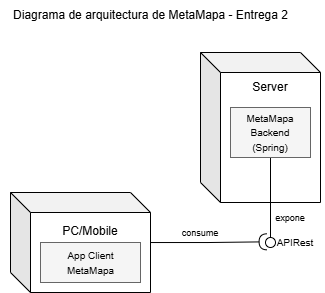

The diagram above was exported from draw.io. Its source (the exported page's mxGraphModel, read from the mxfile embedded in the PNG):
<mxGraphModel dx="983" dy="541" grid="1" gridSize="10" guides="1" tooltips="1" connect="1" arrows="1" fold="1" page="1" pageScale="1" pageWidth="827" pageHeight="1169" math="0" shadow="0">
  <root>
    <mxCell id="0" />
    <mxCell id="1" parent="0" />
    <mxCell id="edWcMxN2MlUnAQdE07MG-10" style="edgeStyle=orthogonalEdgeStyle;rounded=0;orthogonalLoop=1;jettySize=auto;html=1;endArrow=halfCircle;endFill=0;entryX=0.16;entryY=0.431;entryDx=0;entryDy=0;entryPerimeter=0;" edge="1" parent="1" source="edWcMxN2MlUnAQdE07MG-1" target="edWcMxN2MlUnAQdE07MG-11">
      <mxGeometry relative="1" as="geometry">
        <mxPoint x="490" y="380" as="targetPoint" />
      </mxGeometry>
    </mxCell>
    <mxCell id="edWcMxN2MlUnAQdE07MG-1" value="PC/Mobile&lt;div&gt;&lt;br&gt;&lt;/div&gt;&lt;div&gt;&lt;br&gt;&lt;/div&gt;&lt;div&gt;&lt;br&gt;&lt;/div&gt;" style="shape=cube;whiteSpace=wrap;html=1;boundedLbl=1;backgroundOutline=1;darkOpacity=0.05;darkOpacity2=0.1;" vertex="1" parent="1">
      <mxGeometry x="240" y="330" width="140" height="100" as="geometry" />
    </mxCell>
    <mxCell id="edWcMxN2MlUnAQdE07MG-2" value="Server&lt;div&gt;&lt;br&gt;&lt;/div&gt;&lt;div&gt;&lt;br&gt;&lt;/div&gt;&lt;div&gt;&lt;br&gt;&lt;/div&gt;&lt;div&gt;&lt;br&gt;&lt;/div&gt;&lt;div&gt;&lt;br&gt;&lt;/div&gt;&lt;div&gt;&lt;br&gt;&lt;/div&gt;&lt;div&gt;&lt;br&gt;&lt;/div&gt;" style="shape=cube;whiteSpace=wrap;html=1;boundedLbl=1;backgroundOutline=1;darkOpacity=0.05;darkOpacity2=0.1;" vertex="1" parent="1">
      <mxGeometry x="430" y="190" width="120" height="150" as="geometry" />
    </mxCell>
    <mxCell id="edWcMxN2MlUnAQdE07MG-12" style="edgeStyle=orthogonalEdgeStyle;rounded=0;orthogonalLoop=1;jettySize=auto;html=1;entryX=0.5;entryY=0;entryDx=0;entryDy=0;endArrow=none;startFill=0;" edge="1" parent="1" source="edWcMxN2MlUnAQdE07MG-4" target="edWcMxN2MlUnAQdE07MG-11">
      <mxGeometry relative="1" as="geometry" />
    </mxCell>
    <mxCell id="edWcMxN2MlUnAQdE07MG-4" value="" style="verticalLabelPosition=bottom;verticalAlign=top;html=1;shape=mxgraph.basic.rect;fillColor2=none;strokeWidth=1;size=20;indent=5;fillColor=#f5f5f5;fontColor=#333333;strokeColor=#666666;" vertex="1" parent="1">
      <mxGeometry x="460" y="245" width="80" height="50" as="geometry" />
    </mxCell>
    <mxCell id="edWcMxN2MlUnAQdE07MG-5" value="&lt;font style=&quot;font-size: 10px;&quot;&gt;MetaMapa Backend&lt;/font&gt;&lt;div&gt;&lt;font style=&quot;font-size: 10px;&quot;&gt;(Spring)&lt;/font&gt;&lt;/div&gt;" style="text;html=1;align=center;verticalAlign=middle;whiteSpace=wrap;rounded=0;" vertex="1" parent="1">
      <mxGeometry x="470" y="255" width="60" height="30" as="geometry" />
    </mxCell>
    <mxCell id="edWcMxN2MlUnAQdE07MG-6" value="" style="verticalLabelPosition=bottom;verticalAlign=top;html=1;shape=mxgraph.basic.rect;fillColor2=none;strokeWidth=1;size=20;indent=5;fillColor=#f5f5f5;fontColor=#333333;strokeColor=#666666;" vertex="1" parent="1">
      <mxGeometry x="270" y="380" width="100" height="40" as="geometry" />
    </mxCell>
    <mxCell id="edWcMxN2MlUnAQdE07MG-7" value="&lt;font style=&quot;font-size: 10px;&quot;&gt;App Client MetaMapa&lt;/font&gt;" style="text;html=1;align=center;verticalAlign=middle;whiteSpace=wrap;rounded=0;" vertex="1" parent="1">
      <mxGeometry x="272.5" y="385" width="95" height="30" as="geometry" />
    </mxCell>
    <mxCell id="edWcMxN2MlUnAQdE07MG-11" value="" style="ellipse;whiteSpace=wrap;html=1;aspect=fixed;" vertex="1" parent="1">
      <mxGeometry x="495" y="375" width="10" height="10" as="geometry" />
    </mxCell>
    <mxCell id="edWcMxN2MlUnAQdE07MG-13" value="&lt;font style=&quot;font-size: 9px;&quot;&gt;expone&lt;/font&gt;" style="text;html=1;align=center;verticalAlign=middle;whiteSpace=wrap;rounded=0;" vertex="1" parent="1">
      <mxGeometry x="490" y="340" width="60" height="30" as="geometry" />
    </mxCell>
    <mxCell id="edWcMxN2MlUnAQdE07MG-14" value="&lt;font style=&quot;font-size: 9px;&quot;&gt;consume&lt;/font&gt;" style="text;html=1;align=center;verticalAlign=middle;whiteSpace=wrap;rounded=0;" vertex="1" parent="1">
      <mxGeometry x="400" y="355" width="60" height="30" as="geometry" />
    </mxCell>
    <mxCell id="edWcMxN2MlUnAQdE07MG-15" value="&lt;font size=&quot;1&quot;&gt;APIRest&lt;/font&gt;" style="text;html=1;align=center;verticalAlign=middle;whiteSpace=wrap;rounded=0;" vertex="1" parent="1">
      <mxGeometry x="495" y="365" width="60" height="30" as="geometry" />
    </mxCell>
    <mxCell id="edWcMxN2MlUnAQdE07MG-16" value="Diagrama de arquitectura de MetaMapa - Entrega 2" style="text;html=1;align=center;verticalAlign=middle;resizable=0;points=[];autosize=1;strokeColor=none;fillColor=none;" vertex="1" parent="1">
      <mxGeometry x="230" y="138" width="300" height="30" as="geometry" />
    </mxCell>
  </root>
</mxGraphModel>